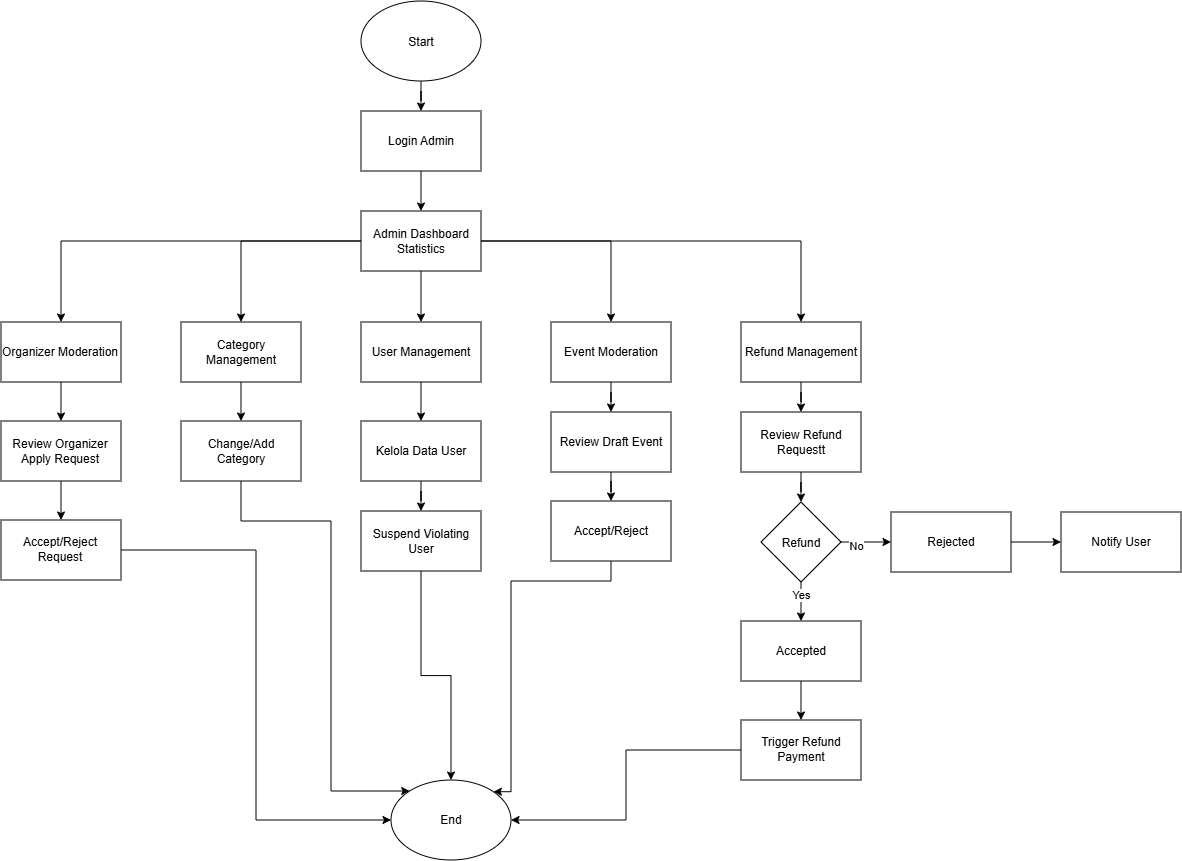

The diagram above was exported from draw.io. Its source (the exported page's mxGraphModel, read from the mxfile embedded in the PNG):
<mxGraphModel dx="1824" dy="907" grid="1" gridSize="10" guides="1" tooltips="1" connect="1" arrows="1" fold="1" page="1" pageScale="1" pageWidth="850" pageHeight="1100" math="0" shadow="0">
  <root>
    <mxCell id="0" />
    <mxCell id="1" parent="0" />
    <mxCell id="SMxW8sVqTdqqFTuZo9n--3" edge="1" parent="1" source="SMxW8sVqTdqqFTuZo9n--1" style="edgeStyle=orthogonalEdgeStyle;rounded=0;orthogonalLoop=1;jettySize=auto;html=1;" target="SMxW8sVqTdqqFTuZo9n--2" value="">
      <mxGeometry relative="1" as="geometry" />
    </mxCell>
    <mxCell id="SMxW8sVqTdqqFTuZo9n--1" parent="1" style="ellipse;whiteSpace=wrap;html=1;shapeInside=1;" value="Start&lt;div&gt;&lt;br/&gt;&lt;/div&gt;" vertex="1">
      <mxGeometry height="80" width="120" x="640" y="140" as="geometry" />
    </mxCell>
    <mxCell id="ozAx-73ZnZHPNWK9WmBO-2" edge="1" parent="1" source="SMxW8sVqTdqqFTuZo9n--2" style="edgeStyle=orthogonalEdgeStyle;rounded=0;orthogonalLoop=1;jettySize=auto;html=1;" target="ozAx-73ZnZHPNWK9WmBO-1" value="">
      <mxGeometry relative="1" as="geometry" />
    </mxCell>
    <mxCell id="SMxW8sVqTdqqFTuZo9n--2" parent="1" style="whiteSpace=wrap;html=1;" value="Login Admin" vertex="1">
      <mxGeometry height="60" width="120" x="640" y="250" as="geometry" />
    </mxCell>
    <mxCell id="ozAx-73ZnZHPNWK9WmBO-9" edge="1" parent="1" source="ozAx-73ZnZHPNWK9WmBO-1" style="edgeStyle=orthogonalEdgeStyle;rounded=0;orthogonalLoop=1;jettySize=auto;html=1;" target="ozAx-73ZnZHPNWK9WmBO-3">
      <mxGeometry relative="1" as="geometry" />
    </mxCell>
    <mxCell id="ozAx-73ZnZHPNWK9WmBO-10" edge="1" parent="1" source="ozAx-73ZnZHPNWK9WmBO-1" style="edgeStyle=orthogonalEdgeStyle;rounded=0;orthogonalLoop=1;jettySize=auto;html=1;" target="ozAx-73ZnZHPNWK9WmBO-5">
      <mxGeometry relative="1" as="geometry" />
    </mxCell>
    <mxCell id="ozAx-73ZnZHPNWK9WmBO-11" edge="1" parent="1" source="ozAx-73ZnZHPNWK9WmBO-1" style="edgeStyle=orthogonalEdgeStyle;rounded=0;orthogonalLoop=1;jettySize=auto;html=1;" target="ozAx-73ZnZHPNWK9WmBO-7">
      <mxGeometry relative="1" as="geometry" />
    </mxCell>
    <mxCell id="ozAx-73ZnZHPNWK9WmBO-12" edge="1" parent="1" source="ozAx-73ZnZHPNWK9WmBO-1" style="edgeStyle=orthogonalEdgeStyle;rounded=0;orthogonalLoop=1;jettySize=auto;html=1;" target="ozAx-73ZnZHPNWK9WmBO-4">
      <mxGeometry relative="1" as="geometry" />
    </mxCell>
    <mxCell id="ozAx-73ZnZHPNWK9WmBO-13" edge="1" parent="1" source="ozAx-73ZnZHPNWK9WmBO-1" style="edgeStyle=orthogonalEdgeStyle;rounded=0;orthogonalLoop=1;jettySize=auto;html=1;" target="ozAx-73ZnZHPNWK9WmBO-6">
      <mxGeometry relative="1" as="geometry" />
    </mxCell>
    <mxCell id="ozAx-73ZnZHPNWK9WmBO-1" parent="1" style="whiteSpace=wrap;html=1;" value="Admin Dashboard Statistics" vertex="1">
      <mxGeometry height="60" width="120" x="640" y="350" as="geometry" />
    </mxCell>
    <mxCell id="ozAx-73ZnZHPNWK9WmBO-15" edge="1" parent="1" source="ozAx-73ZnZHPNWK9WmBO-3" style="edgeStyle=orthogonalEdgeStyle;rounded=0;orthogonalLoop=1;jettySize=auto;html=1;" target="ozAx-73ZnZHPNWK9WmBO-14" value="">
      <mxGeometry relative="1" as="geometry" />
    </mxCell>
    <mxCell id="ozAx-73ZnZHPNWK9WmBO-3" parent="1" style="rounded=0;whiteSpace=wrap;html=1;" value="User Management" vertex="1">
      <mxGeometry height="60" width="120" x="640" y="461" as="geometry" />
    </mxCell>
    <mxCell id="ozAx-73ZnZHPNWK9WmBO-19" edge="1" parent="1" source="ozAx-73ZnZHPNWK9WmBO-4" style="edgeStyle=orthogonalEdgeStyle;rounded=0;orthogonalLoop=1;jettySize=auto;html=1;" target="ozAx-73ZnZHPNWK9WmBO-18" value="">
      <mxGeometry relative="1" as="geometry" />
    </mxCell>
    <mxCell id="ozAx-73ZnZHPNWK9WmBO-4" parent="1" style="rounded=0;whiteSpace=wrap;html=1;" value="Category Management" vertex="1">
      <mxGeometry height="60" width="120" x="460" y="461" as="geometry" />
    </mxCell>
    <mxCell id="ozAx-73ZnZHPNWK9WmBO-25" edge="1" parent="1" source="ozAx-73ZnZHPNWK9WmBO-5" style="edgeStyle=orthogonalEdgeStyle;rounded=0;orthogonalLoop=1;jettySize=auto;html=1;" target="ozAx-73ZnZHPNWK9WmBO-24" value="">
      <mxGeometry relative="1" as="geometry" />
    </mxCell>
    <mxCell id="ozAx-73ZnZHPNWK9WmBO-5" parent="1" style="rounded=0;whiteSpace=wrap;html=1;" value="Event Moderation" vertex="1">
      <mxGeometry height="60" width="120" x="830" y="461" as="geometry" />
    </mxCell>
    <mxCell id="ozAx-73ZnZHPNWK9WmBO-21" edge="1" parent="1" source="ozAx-73ZnZHPNWK9WmBO-6" style="edgeStyle=orthogonalEdgeStyle;rounded=0;orthogonalLoop=1;jettySize=auto;html=1;" target="ozAx-73ZnZHPNWK9WmBO-20" value="">
      <mxGeometry relative="1" as="geometry" />
    </mxCell>
    <mxCell id="ozAx-73ZnZHPNWK9WmBO-6" parent="1" style="rounded=0;whiteSpace=wrap;html=1;" value="Organizer Moderation" vertex="1">
      <mxGeometry height="60" width="120" x="280" y="461" as="geometry" />
    </mxCell>
    <mxCell id="ozAx-73ZnZHPNWK9WmBO-29" edge="1" parent="1" source="ozAx-73ZnZHPNWK9WmBO-7" style="edgeStyle=orthogonalEdgeStyle;rounded=0;orthogonalLoop=1;jettySize=auto;html=1;" target="ozAx-73ZnZHPNWK9WmBO-28" value="">
      <mxGeometry relative="1" as="geometry" />
    </mxCell>
    <mxCell id="ozAx-73ZnZHPNWK9WmBO-7" parent="1" style="rounded=0;whiteSpace=wrap;html=1;" value="Refund Management" vertex="1">
      <mxGeometry height="60" width="120" x="1020" y="461" as="geometry" />
    </mxCell>
    <mxCell id="ozAx-73ZnZHPNWK9WmBO-17" edge="1" parent="1" source="ozAx-73ZnZHPNWK9WmBO-14" style="edgeStyle=orthogonalEdgeStyle;rounded=0;orthogonalLoop=1;jettySize=auto;html=1;" target="ozAx-73ZnZHPNWK9WmBO-16" value="">
      <mxGeometry relative="1" as="geometry" />
    </mxCell>
    <mxCell id="ozAx-73ZnZHPNWK9WmBO-14" parent="1" style="whiteSpace=wrap;html=1;rounded=0;" value="Kelola Data User" vertex="1">
      <mxGeometry height="60" width="120" x="640" y="560" as="geometry" />
    </mxCell>
    <mxCell id="ozAx-73ZnZHPNWK9WmBO-51" edge="1" parent="1" source="ozAx-73ZnZHPNWK9WmBO-16" style="edgeStyle=orthogonalEdgeStyle;rounded=0;orthogonalLoop=1;jettySize=auto;html=1;" target="ozAx-73ZnZHPNWK9WmBO-47">
      <mxGeometry relative="1" as="geometry" />
    </mxCell>
    <mxCell id="ozAx-73ZnZHPNWK9WmBO-16" parent="1" style="whiteSpace=wrap;html=1;rounded=0;" value="Suspend Violating User" vertex="1">
      <mxGeometry height="60" width="120" x="640" y="650" as="geometry" />
    </mxCell>
    <mxCell id="ozAx-73ZnZHPNWK9WmBO-49" edge="1" parent="1" source="ozAx-73ZnZHPNWK9WmBO-18" style="edgeStyle=orthogonalEdgeStyle;rounded=0;orthogonalLoop=1;jettySize=auto;html=1;" target="ozAx-73ZnZHPNWK9WmBO-47">
      <mxGeometry relative="1" as="geometry">
        <Array as="points">
          <mxPoint x="520.05" y="660" />
          <mxPoint x="610.05" y="660" />
          <mxPoint x="610.05" y="930" />
        </Array>
      </mxGeometry>
    </mxCell>
    <mxCell id="ozAx-73ZnZHPNWK9WmBO-18" parent="1" style="whiteSpace=wrap;html=1;rounded=0;" value="Change/Add Category" vertex="1">
      <mxGeometry height="60" width="120" x="460" y="560" as="geometry" />
    </mxCell>
    <mxCell id="ozAx-73ZnZHPNWK9WmBO-23" edge="1" parent="1" source="ozAx-73ZnZHPNWK9WmBO-20" style="edgeStyle=orthogonalEdgeStyle;rounded=0;orthogonalLoop=1;jettySize=auto;html=1;" target="ozAx-73ZnZHPNWK9WmBO-22" value="">
      <mxGeometry relative="1" as="geometry" />
    </mxCell>
    <mxCell id="ozAx-73ZnZHPNWK9WmBO-20" parent="1" style="whiteSpace=wrap;html=1;rounded=0;" value="Review Organizer Apply Request" vertex="1">
      <mxGeometry height="60" width="120" x="280" y="560" as="geometry" />
    </mxCell>
    <mxCell id="ozAx-73ZnZHPNWK9WmBO-48" edge="1" parent="1" source="ozAx-73ZnZHPNWK9WmBO-22" style="edgeStyle=orthogonalEdgeStyle;rounded=0;orthogonalLoop=1;jettySize=auto;html=1;entryX=0;entryY=0.5;entryDx=0;entryDy=0;" target="ozAx-73ZnZHPNWK9WmBO-47">
      <mxGeometry relative="1" as="geometry" />
    </mxCell>
    <mxCell id="ozAx-73ZnZHPNWK9WmBO-22" parent="1" style="whiteSpace=wrap;html=1;rounded=0;" value="Accept/Reject Request" vertex="1">
      <mxGeometry height="60" width="120" x="280" y="659" as="geometry" />
    </mxCell>
    <mxCell id="ozAx-73ZnZHPNWK9WmBO-27" edge="1" parent="1" source="ozAx-73ZnZHPNWK9WmBO-24" style="edgeStyle=orthogonalEdgeStyle;rounded=0;orthogonalLoop=1;jettySize=auto;html=1;" target="ozAx-73ZnZHPNWK9WmBO-26" value="">
      <mxGeometry relative="1" as="geometry" />
    </mxCell>
    <mxCell id="ozAx-73ZnZHPNWK9WmBO-24" parent="1" style="whiteSpace=wrap;html=1;rounded=0;" value="Review Draft Event" vertex="1">
      <mxGeometry height="60" width="120" x="830" y="551" as="geometry" />
    </mxCell>
    <mxCell id="ozAx-73ZnZHPNWK9WmBO-54" edge="1" parent="1" source="ozAx-73ZnZHPNWK9WmBO-26" style="edgeStyle=orthogonalEdgeStyle;rounded=0;orthogonalLoop=1;jettySize=auto;html=1;entryX=1;entryY=0;entryDx=0;entryDy=0;" target="ozAx-73ZnZHPNWK9WmBO-47">
      <mxGeometry relative="1" as="geometry">
        <Array as="points">
          <mxPoint x="890" y="720" />
          <mxPoint x="790" y="720" />
          <mxPoint x="790" y="930.69" />
        </Array>
      </mxGeometry>
    </mxCell>
    <mxCell id="ozAx-73ZnZHPNWK9WmBO-26" parent="1" style="whiteSpace=wrap;html=1;rounded=0;" value="Accept/Reject" vertex="1">
      <mxGeometry height="60" width="120" x="830" y="640" as="geometry" />
    </mxCell>
    <mxCell id="ozAx-73ZnZHPNWK9WmBO-31" edge="1" parent="1" source="ozAx-73ZnZHPNWK9WmBO-28" style="edgeStyle=orthogonalEdgeStyle;rounded=0;orthogonalLoop=1;jettySize=auto;html=1;" value="">
      <mxGeometry relative="1" as="geometry">
        <mxPoint x="1080" y="641" as="targetPoint" />
      </mxGeometry>
    </mxCell>
    <mxCell id="ozAx-73ZnZHPNWK9WmBO-28" parent="1" style="whiteSpace=wrap;html=1;rounded=0;" value="Review Refund Requestt" vertex="1">
      <mxGeometry height="60" width="120" x="1020" y="551" as="geometry" />
    </mxCell>
    <mxCell id="ozAx-73ZnZHPNWK9WmBO-34" edge="1" parent="1" source="ozAx-73ZnZHPNWK9WmBO-32" style="edgeStyle=orthogonalEdgeStyle;rounded=0;orthogonalLoop=1;jettySize=auto;html=1;" target="ozAx-73ZnZHPNWK9WmBO-33" value="">
      <mxGeometry relative="1" as="geometry" />
    </mxCell>
    <mxCell id="ozAx-73ZnZHPNWK9WmBO-37" connectable="0" parent="ozAx-73ZnZHPNWK9WmBO-34" style="edgeLabel;html=1;align=center;verticalAlign=middle;resizable=0;points=[];" value="No" vertex="1">
      <mxGeometry relative="1" x="-0.44" y="-4" as="geometry">
        <mxPoint as="offset" />
      </mxGeometry>
    </mxCell>
    <mxCell id="ozAx-73ZnZHPNWK9WmBO-39" edge="1" parent="1" source="ozAx-73ZnZHPNWK9WmBO-32" style="edgeStyle=orthogonalEdgeStyle;rounded=0;orthogonalLoop=1;jettySize=auto;html=1;" target="ozAx-73ZnZHPNWK9WmBO-38" value="">
      <mxGeometry relative="1" as="geometry" />
    </mxCell>
    <mxCell id="ozAx-73ZnZHPNWK9WmBO-44" connectable="0" parent="ozAx-73ZnZHPNWK9WmBO-39" style="edgeLabel;html=1;align=center;verticalAlign=middle;resizable=0;points=[];" value="Yes" vertex="1">
      <mxGeometry relative="1" x="-0.3659" y="5" as="geometry">
        <mxPoint x="-5" as="offset" />
      </mxGeometry>
    </mxCell>
    <mxCell id="ozAx-73ZnZHPNWK9WmBO-32" parent="1" style="rhombus;whiteSpace=wrap;html=1;shapeInside=1;" value="Refund" vertex="1">
      <mxGeometry height="80" width="80" x="1040" y="641" as="geometry" />
    </mxCell>
    <mxCell id="ozAx-73ZnZHPNWK9WmBO-43" edge="1" parent="1" source="ozAx-73ZnZHPNWK9WmBO-33" style="edgeStyle=orthogonalEdgeStyle;rounded=0;orthogonalLoop=1;jettySize=auto;html=1;" target="ozAx-73ZnZHPNWK9WmBO-42" value="">
      <mxGeometry relative="1" as="geometry" />
    </mxCell>
    <mxCell id="ozAx-73ZnZHPNWK9WmBO-33" parent="1" style="whiteSpace=wrap;html=1;" value="Rejected" vertex="1">
      <mxGeometry height="60" width="120" x="1170" y="651" as="geometry" />
    </mxCell>
    <mxCell id="ozAx-73ZnZHPNWK9WmBO-41" edge="1" parent="1" source="ozAx-73ZnZHPNWK9WmBO-38" style="edgeStyle=orthogonalEdgeStyle;rounded=0;orthogonalLoop=1;jettySize=auto;html=1;" target="ozAx-73ZnZHPNWK9WmBO-40" value="">
      <mxGeometry relative="1" as="geometry" />
    </mxCell>
    <mxCell id="ozAx-73ZnZHPNWK9WmBO-38" parent="1" style="whiteSpace=wrap;html=1;" value="Accepted" vertex="1">
      <mxGeometry height="60" width="120" x="1020" y="760" as="geometry" />
    </mxCell>
    <mxCell id="ozAx-73ZnZHPNWK9WmBO-53" edge="1" parent="1" source="ozAx-73ZnZHPNWK9WmBO-40" style="edgeStyle=orthogonalEdgeStyle;rounded=0;orthogonalLoop=1;jettySize=auto;html=1;" target="ozAx-73ZnZHPNWK9WmBO-47">
      <mxGeometry relative="1" as="geometry" />
    </mxCell>
    <mxCell id="ozAx-73ZnZHPNWK9WmBO-40" parent="1" style="whiteSpace=wrap;html=1;" value="Trigger Refund Payment" vertex="1">
      <mxGeometry height="60" width="120" x="1020" y="859" as="geometry" />
    </mxCell>
    <mxCell id="ozAx-73ZnZHPNWK9WmBO-42" parent="1" style="whiteSpace=wrap;html=1;" value="Notify User" vertex="1">
      <mxGeometry height="60" width="120" x="1340" y="651" as="geometry" />
    </mxCell>
    <mxCell id="ozAx-73ZnZHPNWK9WmBO-47" parent="1" style="ellipse;whiteSpace=wrap;html=1;shapeInside=1;" value="End" vertex="1">
      <mxGeometry height="80" width="120" x="670" y="919" as="geometry" />
    </mxCell>
  </root>
</mxGraphModel>